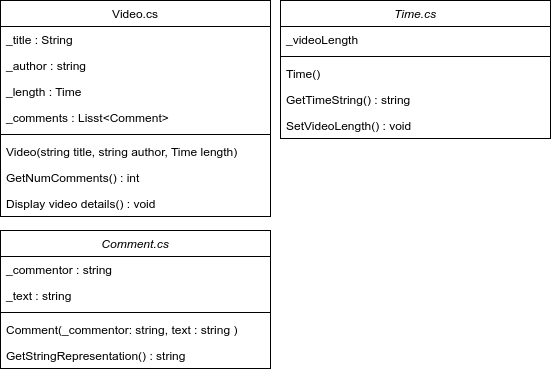

The diagram above was exported from draw.io. Its source (the exported page's mxGraphModel, read from the mxfile embedded in the PNG):
<mxGraphModel dx="1674" dy="1925" grid="1" gridSize="10" guides="1" tooltips="1" connect="1" arrows="1" fold="1" page="1" pageScale="1" pageWidth="827" pageHeight="1169" math="0" shadow="0">
  <root>
    <mxCell id="WIyWlLk6GJQsqaUBKTNV-0" />
    <mxCell id="WIyWlLk6GJQsqaUBKTNV-1" parent="WIyWlLk6GJQsqaUBKTNV-0" />
    <mxCell id="zkfFHV4jXpPFQw0GAbJ--0" value="Comment.cs" style="swimlane;fontStyle=2;align=center;verticalAlign=top;childLayout=stackLayout;horizontal=1;startSize=26;horizontalStack=0;resizeParent=1;resizeLast=0;collapsible=1;marginBottom=0;rounded=0;shadow=0;strokeWidth=1;" parent="WIyWlLk6GJQsqaUBKTNV-1" vertex="1">
      <mxGeometry x="220" y="120" width="270" height="138" as="geometry">
        <mxRectangle x="230" y="140" width="160" height="26" as="alternateBounds" />
      </mxGeometry>
    </mxCell>
    <mxCell id="zkfFHV4jXpPFQw0GAbJ--1" value="_commentor : string" style="text;align=left;verticalAlign=top;spacingLeft=4;spacingRight=4;overflow=hidden;rotatable=0;points=[[0,0.5],[1,0.5]];portConstraint=eastwest;" parent="zkfFHV4jXpPFQw0GAbJ--0" vertex="1">
      <mxGeometry y="26" width="270" height="26" as="geometry" />
    </mxCell>
    <mxCell id="zkfFHV4jXpPFQw0GAbJ--2" value="_text : string" style="text;align=left;verticalAlign=top;spacingLeft=4;spacingRight=4;overflow=hidden;rotatable=0;points=[[0,0.5],[1,0.5]];portConstraint=eastwest;rounded=0;shadow=0;html=0;" parent="zkfFHV4jXpPFQw0GAbJ--0" vertex="1">
      <mxGeometry y="52" width="270" height="26" as="geometry" />
    </mxCell>
    <mxCell id="zkfFHV4jXpPFQw0GAbJ--4" value="" style="line;html=1;strokeWidth=1;align=left;verticalAlign=middle;spacingTop=-1;spacingLeft=3;spacingRight=3;rotatable=0;labelPosition=right;points=[];portConstraint=eastwest;" parent="zkfFHV4jXpPFQw0GAbJ--0" vertex="1">
      <mxGeometry y="78" width="270" height="8" as="geometry" />
    </mxCell>
    <mxCell id="h8C-ARU-YTiF1tco8lmb-3" value="Comment(_commentor: string, text : string )" style="text;align=left;verticalAlign=top;spacingLeft=4;spacingRight=4;overflow=hidden;rotatable=0;points=[[0,0.5],[1,0.5]];portConstraint=eastwest;" parent="zkfFHV4jXpPFQw0GAbJ--0" vertex="1">
      <mxGeometry y="86" width="270" height="26" as="geometry" />
    </mxCell>
    <mxCell id="h8C-ARU-YTiF1tco8lmb-4" value="GetStringRepresentation() : string" style="text;align=left;verticalAlign=top;spacingLeft=4;spacingRight=4;overflow=hidden;rotatable=0;points=[[0,0.5],[1,0.5]];portConstraint=eastwest;" parent="zkfFHV4jXpPFQw0GAbJ--0" vertex="1">
      <mxGeometry y="112" width="270" height="26" as="geometry" />
    </mxCell>
    <mxCell id="zkfFHV4jXpPFQw0GAbJ--17" value="Video.cs" style="swimlane;fontStyle=0;align=center;verticalAlign=top;childLayout=stackLayout;horizontal=1;startSize=26;horizontalStack=0;resizeParent=1;resizeLast=0;collapsible=1;marginBottom=0;rounded=0;shadow=0;strokeWidth=1;" parent="WIyWlLk6GJQsqaUBKTNV-1" vertex="1">
      <mxGeometry x="220" y="-110" width="270" height="216" as="geometry">
        <mxRectangle x="550" y="140" width="160" height="26" as="alternateBounds" />
      </mxGeometry>
    </mxCell>
    <mxCell id="zkfFHV4jXpPFQw0GAbJ--18" value="_title : String" style="text;align=left;verticalAlign=top;spacingLeft=4;spacingRight=4;overflow=hidden;rotatable=0;points=[[0,0.5],[1,0.5]];portConstraint=eastwest;" parent="zkfFHV4jXpPFQw0GAbJ--17" vertex="1">
      <mxGeometry y="26" width="270" height="26" as="geometry" />
    </mxCell>
    <mxCell id="zkfFHV4jXpPFQw0GAbJ--19" value="_author : string" style="text;align=left;verticalAlign=top;spacingLeft=4;spacingRight=4;overflow=hidden;rotatable=0;points=[[0,0.5],[1,0.5]];portConstraint=eastwest;rounded=0;shadow=0;html=0;" parent="zkfFHV4jXpPFQw0GAbJ--17" vertex="1">
      <mxGeometry y="52" width="270" height="26" as="geometry" />
    </mxCell>
    <mxCell id="zkfFHV4jXpPFQw0GAbJ--20" value="_length : Time" style="text;align=left;verticalAlign=top;spacingLeft=4;spacingRight=4;overflow=hidden;rotatable=0;points=[[0,0.5],[1,0.5]];portConstraint=eastwest;rounded=0;shadow=0;html=0;" parent="zkfFHV4jXpPFQw0GAbJ--17" vertex="1">
      <mxGeometry y="78" width="270" height="26" as="geometry" />
    </mxCell>
    <mxCell id="zkfFHV4jXpPFQw0GAbJ--21" value="_comments : Lisst&lt;Comment&gt;" style="text;align=left;verticalAlign=top;spacingLeft=4;spacingRight=4;overflow=hidden;rotatable=0;points=[[0,0.5],[1,0.5]];portConstraint=eastwest;rounded=0;shadow=0;html=0;" parent="zkfFHV4jXpPFQw0GAbJ--17" vertex="1">
      <mxGeometry y="104" width="270" height="26" as="geometry" />
    </mxCell>
    <mxCell id="zkfFHV4jXpPFQw0GAbJ--23" value="" style="line;html=1;strokeWidth=1;align=left;verticalAlign=middle;spacingTop=-1;spacingLeft=3;spacingRight=3;rotatable=0;labelPosition=right;points=[];portConstraint=eastwest;" parent="zkfFHV4jXpPFQw0GAbJ--17" vertex="1">
      <mxGeometry y="130" width="270" height="8" as="geometry" />
    </mxCell>
    <mxCell id="zkfFHV4jXpPFQw0GAbJ--24" value="Video(string title, string author, Time length)" style="text;align=left;verticalAlign=top;spacingLeft=4;spacingRight=4;overflow=hidden;rotatable=0;points=[[0,0.5],[1,0.5]];portConstraint=eastwest;" parent="zkfFHV4jXpPFQw0GAbJ--17" vertex="1">
      <mxGeometry y="138" width="270" height="26" as="geometry" />
    </mxCell>
    <mxCell id="zkfFHV4jXpPFQw0GAbJ--25" value="GetNumComments() : int" style="text;align=left;verticalAlign=top;spacingLeft=4;spacingRight=4;overflow=hidden;rotatable=0;points=[[0,0.5],[1,0.5]];portConstraint=eastwest;" parent="zkfFHV4jXpPFQw0GAbJ--17" vertex="1">
      <mxGeometry y="164" width="270" height="26" as="geometry" />
    </mxCell>
    <mxCell id="2zTA59nd9xm3Ns1ZwmcC-8" value="Display video details() : void" style="text;align=left;verticalAlign=top;spacingLeft=4;spacingRight=4;overflow=hidden;rotatable=0;points=[[0,0.5],[1,0.5]];portConstraint=eastwest;" vertex="1" parent="zkfFHV4jXpPFQw0GAbJ--17">
      <mxGeometry y="190" width="270" height="26" as="geometry" />
    </mxCell>
    <mxCell id="2zTA59nd9xm3Ns1ZwmcC-0" value="Time.cs" style="swimlane;fontStyle=2;align=center;verticalAlign=top;childLayout=stackLayout;horizontal=1;startSize=26;horizontalStack=0;resizeParent=1;resizeLast=0;collapsible=1;marginBottom=0;rounded=0;shadow=0;strokeWidth=1;" vertex="1" parent="WIyWlLk6GJQsqaUBKTNV-1">
      <mxGeometry x="500" y="-110" width="270" height="138" as="geometry">
        <mxRectangle x="230" y="140" width="160" height="26" as="alternateBounds" />
      </mxGeometry>
    </mxCell>
    <mxCell id="2zTA59nd9xm3Ns1ZwmcC-1" value="_videoLength" style="text;align=left;verticalAlign=top;spacingLeft=4;spacingRight=4;overflow=hidden;rotatable=0;points=[[0,0.5],[1,0.5]];portConstraint=eastwest;" vertex="1" parent="2zTA59nd9xm3Ns1ZwmcC-0">
      <mxGeometry y="26" width="270" height="26" as="geometry" />
    </mxCell>
    <mxCell id="2zTA59nd9xm3Ns1ZwmcC-3" value="" style="line;html=1;strokeWidth=1;align=left;verticalAlign=middle;spacingTop=-1;spacingLeft=3;spacingRight=3;rotatable=0;labelPosition=right;points=[];portConstraint=eastwest;" vertex="1" parent="2zTA59nd9xm3Ns1ZwmcC-0">
      <mxGeometry y="52" width="270" height="8" as="geometry" />
    </mxCell>
    <mxCell id="2zTA59nd9xm3Ns1ZwmcC-4" value="Time()" style="text;align=left;verticalAlign=top;spacingLeft=4;spacingRight=4;overflow=hidden;rotatable=0;points=[[0,0.5],[1,0.5]];portConstraint=eastwest;" vertex="1" parent="2zTA59nd9xm3Ns1ZwmcC-0">
      <mxGeometry y="60" width="270" height="26" as="geometry" />
    </mxCell>
    <mxCell id="2zTA59nd9xm3Ns1ZwmcC-5" value="GetTimeString() : string" style="text;align=left;verticalAlign=top;spacingLeft=4;spacingRight=4;overflow=hidden;rotatable=0;points=[[0,0.5],[1,0.5]];portConstraint=eastwest;" vertex="1" parent="2zTA59nd9xm3Ns1ZwmcC-0">
      <mxGeometry y="86" width="270" height="26" as="geometry" />
    </mxCell>
    <mxCell id="2zTA59nd9xm3Ns1ZwmcC-7" value="SetVideoLength() : void" style="text;align=left;verticalAlign=top;spacingLeft=4;spacingRight=4;overflow=hidden;rotatable=0;points=[[0,0.5],[1,0.5]];portConstraint=eastwest;" vertex="1" parent="2zTA59nd9xm3Ns1ZwmcC-0">
      <mxGeometry y="112" width="270" height="26" as="geometry" />
    </mxCell>
  </root>
</mxGraphModel>